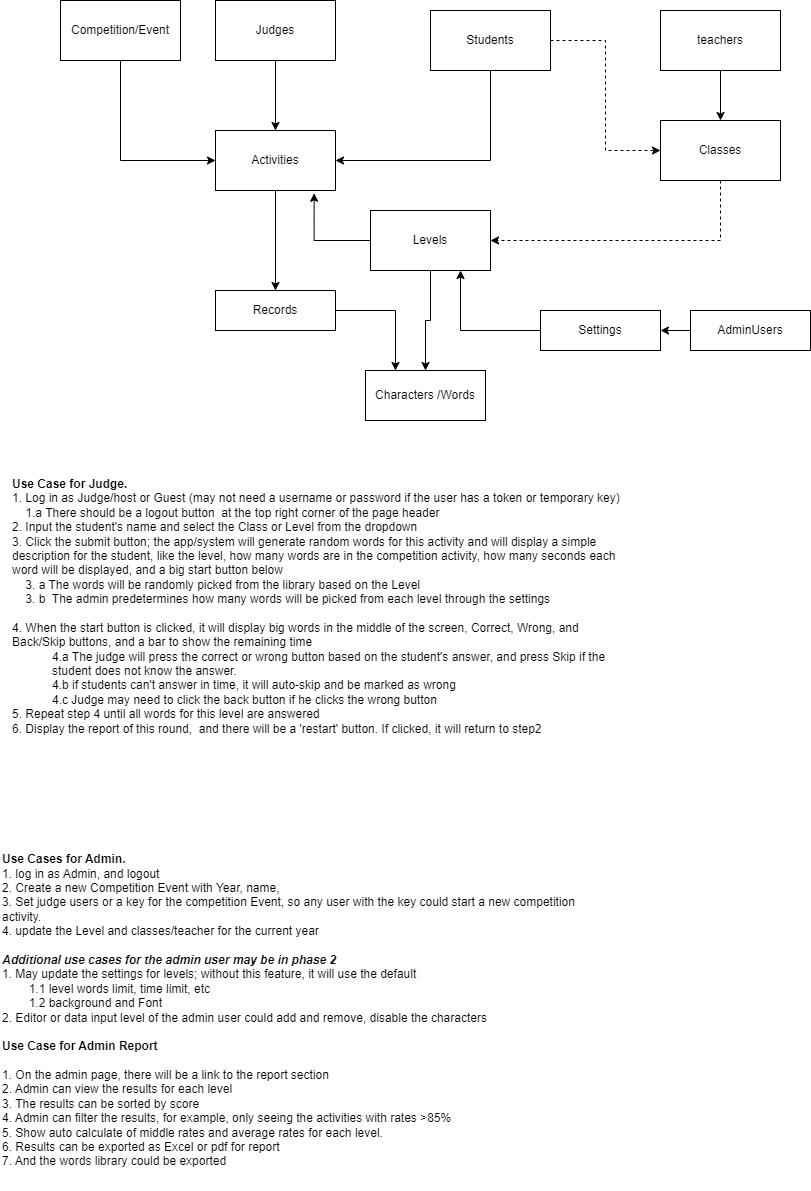

The diagram above was exported from draw.io. Its source (the exported page's mxGraphModel, read from the mxfile embedded in the PNG):
<mxGraphModel dx="1562" dy="866" grid="1" gridSize="10" guides="1" tooltips="1" connect="1" arrows="1" fold="1" page="1" pageScale="1" pageWidth="850" pageHeight="1100" math="0" shadow="0">
  <root>
    <mxCell id="0" />
    <mxCell id="1" parent="0" />
    <mxCell id="ZTQgue2JVqf4N-N6O9rc-4" style="edgeStyle=orthogonalEdgeStyle;rounded=0;orthogonalLoop=1;jettySize=auto;html=1;entryX=0;entryY=0.5;entryDx=0;entryDy=0;exitX=0.5;exitY=1;exitDx=0;exitDy=0;" parent="1" source="ZTQgue2JVqf4N-N6O9rc-1" target="ZTQgue2JVqf4N-N6O9rc-2" edge="1">
      <mxGeometry relative="1" as="geometry" />
    </mxCell>
    <mxCell id="ZTQgue2JVqf4N-N6O9rc-1" value="Competition/Event" style="rounded=0;whiteSpace=wrap;html=1;" parent="1" vertex="1">
      <mxGeometry x="60" y="280" width="120" height="60" as="geometry" />
    </mxCell>
    <mxCell id="ZTQgue2JVqf4N-N6O9rc-7" style="edgeStyle=orthogonalEdgeStyle;rounded=0;orthogonalLoop=1;jettySize=auto;html=1;entryX=0.5;entryY=0;entryDx=0;entryDy=0;" parent="1" source="ZTQgue2JVqf4N-N6O9rc-2" target="ZTQgue2JVqf4N-N6O9rc-6" edge="1">
      <mxGeometry relative="1" as="geometry" />
    </mxCell>
    <mxCell id="ZTQgue2JVqf4N-N6O9rc-2" value="Activities" style="rounded=0;whiteSpace=wrap;html=1;" parent="1" vertex="1">
      <mxGeometry x="215" y="410" width="120" height="60" as="geometry" />
    </mxCell>
    <mxCell id="ZTQgue2JVqf4N-N6O9rc-5" style="edgeStyle=orthogonalEdgeStyle;rounded=0;orthogonalLoop=1;jettySize=auto;html=1;exitX=0.5;exitY=1;exitDx=0;exitDy=0;entryX=1;entryY=0.5;entryDx=0;entryDy=0;" parent="1" source="ZTQgue2JVqf4N-N6O9rc-3" target="ZTQgue2JVqf4N-N6O9rc-2" edge="1">
      <mxGeometry relative="1" as="geometry" />
    </mxCell>
    <mxCell id="ZTQgue2JVqf4N-N6O9rc-14" style="edgeStyle=orthogonalEdgeStyle;rounded=0;orthogonalLoop=1;jettySize=auto;html=1;entryX=0;entryY=0.5;entryDx=0;entryDy=0;exitX=1;exitY=0.5;exitDx=0;exitDy=0;dashed=1;" parent="1" source="ZTQgue2JVqf4N-N6O9rc-3" target="ZTQgue2JVqf4N-N6O9rc-11" edge="1">
      <mxGeometry relative="1" as="geometry" />
    </mxCell>
    <mxCell id="ZTQgue2JVqf4N-N6O9rc-3" value="Students" style="rounded=0;whiteSpace=wrap;html=1;" parent="1" vertex="1">
      <mxGeometry x="430" y="290" width="120" height="60" as="geometry" />
    </mxCell>
    <mxCell id="ZTQgue2JVqf4N-N6O9rc-27" style="edgeStyle=orthogonalEdgeStyle;rounded=0;orthogonalLoop=1;jettySize=auto;html=1;exitX=1;exitY=0.5;exitDx=0;exitDy=0;entryX=0.25;entryY=0;entryDx=0;entryDy=0;" parent="1" source="ZTQgue2JVqf4N-N6O9rc-6" target="ZTQgue2JVqf4N-N6O9rc-25" edge="1">
      <mxGeometry relative="1" as="geometry" />
    </mxCell>
    <mxCell id="ZTQgue2JVqf4N-N6O9rc-6" value="Records" style="rounded=0;whiteSpace=wrap;html=1;" parent="1" vertex="1">
      <mxGeometry x="215" y="570" width="120" height="40" as="geometry" />
    </mxCell>
    <mxCell id="ZTQgue2JVqf4N-N6O9rc-10" style="edgeStyle=orthogonalEdgeStyle;rounded=0;orthogonalLoop=1;jettySize=auto;html=1;exitX=0.5;exitY=1;exitDx=0;exitDy=0;" parent="1" source="ZTQgue2JVqf4N-N6O9rc-9" target="ZTQgue2JVqf4N-N6O9rc-2" edge="1">
      <mxGeometry relative="1" as="geometry" />
    </mxCell>
    <mxCell id="ZTQgue2JVqf4N-N6O9rc-9" value="Judges" style="rounded=0;whiteSpace=wrap;html=1;" parent="1" vertex="1">
      <mxGeometry x="215" y="280" width="120" height="60" as="geometry" />
    </mxCell>
    <mxCell id="ZTQgue2JVqf4N-N6O9rc-16" style="edgeStyle=orthogonalEdgeStyle;rounded=0;orthogonalLoop=1;jettySize=auto;html=1;exitX=0.5;exitY=1;exitDx=0;exitDy=0;entryX=1;entryY=0.5;entryDx=0;entryDy=0;dashed=1;" parent="1" source="ZTQgue2JVqf4N-N6O9rc-11" target="ZTQgue2JVqf4N-N6O9rc-15" edge="1">
      <mxGeometry relative="1" as="geometry" />
    </mxCell>
    <mxCell id="ZTQgue2JVqf4N-N6O9rc-11" value="Classes" style="rounded=0;whiteSpace=wrap;html=1;" parent="1" vertex="1">
      <mxGeometry x="660" y="400" width="120" height="60" as="geometry" />
    </mxCell>
    <mxCell id="ZTQgue2JVqf4N-N6O9rc-13" style="edgeStyle=orthogonalEdgeStyle;rounded=0;orthogonalLoop=1;jettySize=auto;html=1;exitX=0.5;exitY=1;exitDx=0;exitDy=0;entryX=0.5;entryY=0;entryDx=0;entryDy=0;" parent="1" source="ZTQgue2JVqf4N-N6O9rc-12" target="ZTQgue2JVqf4N-N6O9rc-11" edge="1">
      <mxGeometry relative="1" as="geometry" />
    </mxCell>
    <mxCell id="ZTQgue2JVqf4N-N6O9rc-12" value="teachers" style="rounded=0;whiteSpace=wrap;html=1;" parent="1" vertex="1">
      <mxGeometry x="660" y="290" width="120" height="60" as="geometry" />
    </mxCell>
    <mxCell id="ZTQgue2JVqf4N-N6O9rc-17" style="edgeStyle=orthogonalEdgeStyle;rounded=0;orthogonalLoop=1;jettySize=auto;html=1;exitX=0;exitY=0.5;exitDx=0;exitDy=0;entryX=0.822;entryY=1.046;entryDx=0;entryDy=0;entryPerimeter=0;" parent="1" source="ZTQgue2JVqf4N-N6O9rc-15" target="ZTQgue2JVqf4N-N6O9rc-2" edge="1">
      <mxGeometry relative="1" as="geometry" />
    </mxCell>
    <mxCell id="ZTQgue2JVqf4N-N6O9rc-26" style="edgeStyle=orthogonalEdgeStyle;rounded=0;orthogonalLoop=1;jettySize=auto;html=1;exitX=0.5;exitY=1;exitDx=0;exitDy=0;entryX=0.5;entryY=0;entryDx=0;entryDy=0;" parent="1" source="ZTQgue2JVqf4N-N6O9rc-15" target="ZTQgue2JVqf4N-N6O9rc-25" edge="1">
      <mxGeometry relative="1" as="geometry" />
    </mxCell>
    <mxCell id="ZTQgue2JVqf4N-N6O9rc-15" value="Levels" style="rounded=0;whiteSpace=wrap;html=1;" parent="1" vertex="1">
      <mxGeometry x="370" y="490" width="120" height="60" as="geometry" />
    </mxCell>
    <mxCell id="ZTQgue2JVqf4N-N6O9rc-18" value="&lt;b&gt;Use Case for Judge.&lt;/b&gt;&lt;br&gt;1. Log in as Judge/host or Guest (may not need a username or password if the user has a token or temporary key)&lt;br&gt;&lt;span style=&quot;&quot;&gt;&lt;span style=&quot;white-space: pre;&quot;&gt;&amp;nbsp;&amp;nbsp;&amp;nbsp;&amp;nbsp;&lt;/span&gt;&lt;/span&gt;1.a There should be a logout button&amp;nbsp; at the top right corner of the page header&lt;br&gt;2. Input the student's name and select the Class or Level from the dropdown&lt;br&gt;3. Click the submit button; the app/system will generate random words for this activity and will display a simple description for the student, like the level, how many words are in the competition activity, how many seconds each word will be displayed, and a big start button below&lt;br&gt;&lt;span style=&quot;&quot;&gt;&lt;span style=&quot;white-space: pre;&quot;&gt;&amp;nbsp;&amp;nbsp;&amp;nbsp;&amp;nbsp;&lt;/span&gt;&lt;/span&gt;3. a The words will be randomly picked from the library based on the Level&lt;br&gt;&lt;span style=&quot;&quot;&gt;&lt;span style=&quot;white-space: pre;&quot;&gt;&amp;nbsp;&amp;nbsp;&amp;nbsp;&amp;nbsp;&lt;/span&gt;&lt;/span&gt;3. b&amp;nbsp; The admin predetermines how many words will be picked from each level through the settings&lt;br&gt;&lt;br&gt;4. When the start button is clicked, it will display big words in the middle of the screen, Correct, Wrong, and Back/Skip buttons, and a bar to show the remaining time&lt;br&gt;&lt;blockquote style=&quot;margin: 0 0 0 40px; border: none; padding: 0px;&quot;&gt;4.a The judge will press the correct or wrong button based on the student's answer, and press Skip if the student does not know the answer.&lt;br&gt;4.b if students can't answer in time, it will auto-skip and be marked as wrong&lt;br&gt;4.c Judge may need to click the back button if he clicks the wrong button&lt;/blockquote&gt;5. Repeat step 4 until all words for this level are answered&lt;br&gt;6. Display the report of this round,&amp;nbsp; and there will be a 'restart' button. If clicked, it will return to step2&lt;br&gt;" style="text;html=1;strokeColor=none;fillColor=none;align=left;verticalAlign=top;whiteSpace=wrap;rounded=0;" parent="1" vertex="1">
      <mxGeometry x="10" y="750" width="610" height="320" as="geometry" />
    </mxCell>
    <mxCell id="ZTQgue2JVqf4N-N6O9rc-22" style="edgeStyle=orthogonalEdgeStyle;rounded=0;orthogonalLoop=1;jettySize=auto;html=1;exitX=0;exitY=0.5;exitDx=0;exitDy=0;entryX=0.75;entryY=1;entryDx=0;entryDy=0;" parent="1" source="ZTQgue2JVqf4N-N6O9rc-19" target="ZTQgue2JVqf4N-N6O9rc-15" edge="1">
      <mxGeometry relative="1" as="geometry" />
    </mxCell>
    <mxCell id="ZTQgue2JVqf4N-N6O9rc-19" value="Settings" style="rounded=0;whiteSpace=wrap;html=1;" parent="1" vertex="1">
      <mxGeometry x="540" y="590" width="120" height="40" as="geometry" />
    </mxCell>
    <mxCell id="ZTQgue2JVqf4N-N6O9rc-21" style="edgeStyle=orthogonalEdgeStyle;rounded=0;orthogonalLoop=1;jettySize=auto;html=1;entryX=1;entryY=0.5;entryDx=0;entryDy=0;" parent="1" source="ZTQgue2JVqf4N-N6O9rc-20" target="ZTQgue2JVqf4N-N6O9rc-19" edge="1">
      <mxGeometry relative="1" as="geometry" />
    </mxCell>
    <mxCell id="ZTQgue2JVqf4N-N6O9rc-20" value="AdminUsers" style="rounded=0;whiteSpace=wrap;html=1;" parent="1" vertex="1">
      <mxGeometry x="690" y="590" width="120" height="40" as="geometry" />
    </mxCell>
    <mxCell id="ZTQgue2JVqf4N-N6O9rc-23" value="&lt;b&gt;Use Cases for Admin.&lt;/b&gt;&lt;br&gt;1. log in as Admin, and logout&lt;br&gt;2. Create a new Competition Event with Year, name,&lt;br&gt;3. Set judge users or a key for the competition Event, so any user with the key could start a new competition activity.&lt;br&gt;4. update the Level and classes/teacher for the current year&lt;br&gt;&lt;br&gt;&lt;i&gt;&lt;b&gt;Additional use cases for the admin user may be in phase 2&lt;/b&gt;&lt;/i&gt;&lt;br&gt;1. May update the settings for levels; without this feature, it will use the default&lt;br&gt;&lt;span style=&quot;white-space: pre;&quot;&gt;&#09;&lt;/span&gt;1.1 level words limit, time limit, etc&lt;br&gt;&lt;span style=&quot;white-space: pre;&quot;&gt;&#09;&lt;/span&gt;1.2 background and Font&lt;br&gt;2. Editor or data input level of the admin user could add and remove, disable the characters&lt;br&gt;&lt;br&gt;&lt;b&gt;Use Case for Admin Report&lt;/b&gt;&lt;br&gt;&lt;br&gt;1. On the admin page, there will be a link to the report section&lt;br&gt;2. Admin can view the results for each level&lt;br&gt;3. The results can be sorted by score&lt;br&gt;4. Admin can filter the results, for example, only seeing the activities with rates &amp;gt;85%&lt;br&gt;5. Show auto calculate of middle rates and average rates for each level.&lt;br&gt;6. Results can be exported as Excel or pdf for report&lt;br&gt;7. And the words library could be exported&amp;nbsp;&amp;nbsp;" style="text;html=1;strokeColor=none;fillColor=none;align=left;verticalAlign=middle;whiteSpace=wrap;rounded=0;" parent="1" vertex="1">
      <mxGeometry y="1110" width="600" height="360" as="geometry" />
    </mxCell>
    <mxCell id="ZTQgue2JVqf4N-N6O9rc-25" value="Characters /Words" style="rounded=0;whiteSpace=wrap;html=1;" parent="1" vertex="1">
      <mxGeometry x="365" y="650" width="120" height="50" as="geometry" />
    </mxCell>
  </root>
</mxGraphModel>